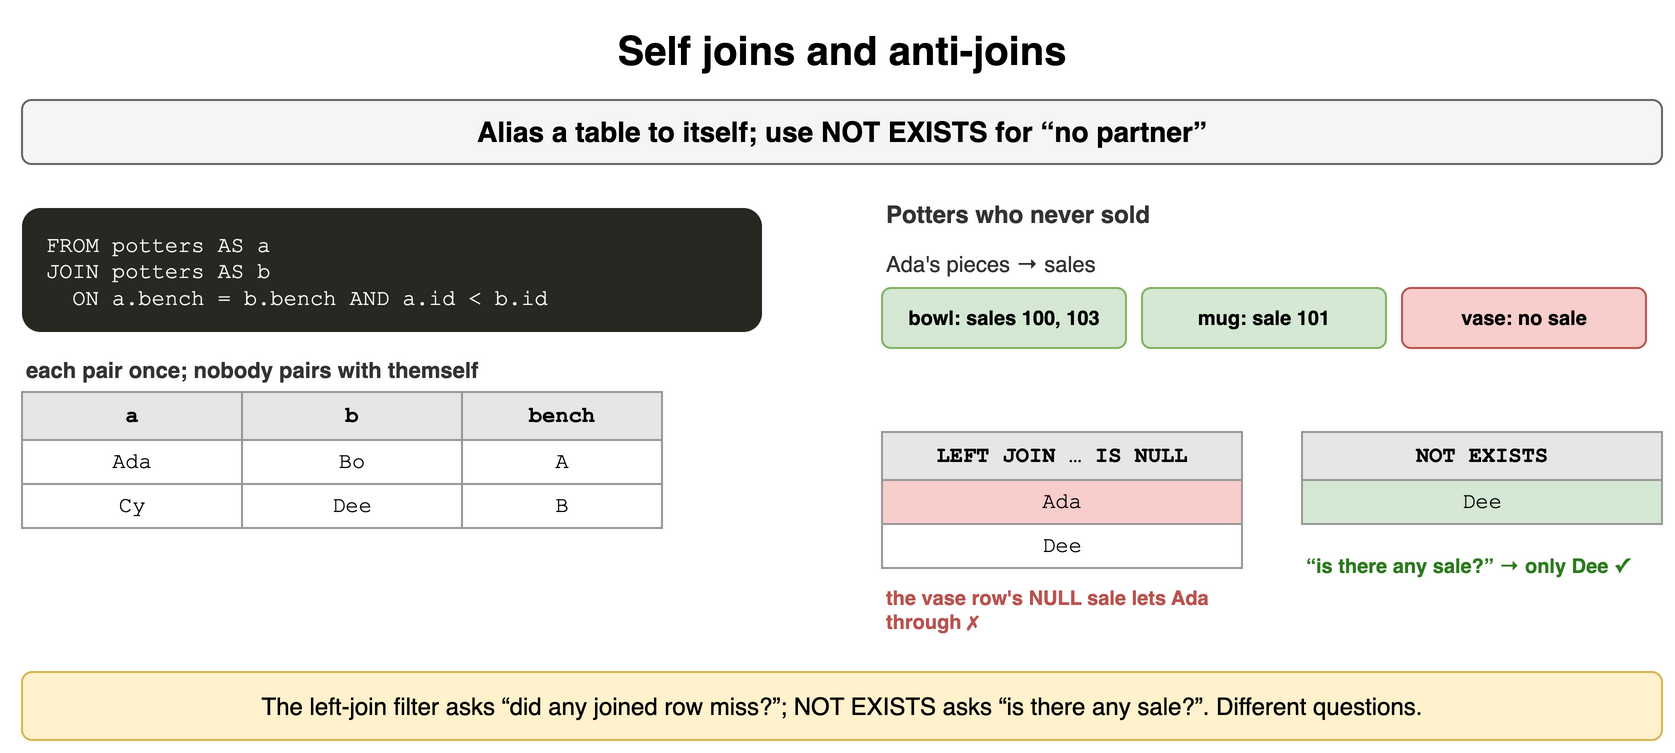

The diagram above was exported from draw.io. Its source (the exported page's mxGraphModel, read from the mxfile embedded in the PNG):
<mxGraphModel dx="900" dy="384" grid="1" gridSize="10" guides="1" tooltips="1" connect="1" arrows="1" fold="1" page="1" pageScale="1" pageWidth="900" pageHeight="384" math="0" shadow="0">
  <root>
    <mxCell id="0" />
    <mxCell id="1" parent="0" />
    <mxCell id="q31" value="Self joins and anti-joins" style="text;html=1;align=center;verticalAlign=middle;whiteSpace=wrap;fontSize=20;fontStyle=1;" vertex="1" parent="1">
      <mxGeometry x="40" y="10" width="820" height="30" as="geometry" />
    </mxCell>
    <mxCell id="q32" value="Alias a table to itself; use NOT EXISTS for “no partner”" style="rounded=1;whiteSpace=wrap;html=1;fillColor=#f5f5f5;strokeColor=#666666;fontStyle=1;fontSize=14;" vertex="1" parent="1">
      <mxGeometry x="40" y="50" width="820" height="32" as="geometry" />
    </mxCell>
    <mxCell id="q33" value="FROM&amp;nbsp;potters&amp;nbsp;AS&amp;nbsp;a&lt;br&gt;JOIN&amp;nbsp;potters&amp;nbsp;AS&amp;nbsp;b&lt;br&gt;&amp;nbsp;&amp;nbsp;ON&amp;nbsp;a.bench&amp;nbsp;=&amp;nbsp;b.bench&amp;nbsp;AND&amp;nbsp;a.id&amp;nbsp;&amp;lt;&amp;nbsp;b.id" style="rounded=1;whiteSpace=wrap;html=1;align=left;verticalAlign=top;spacingLeft=10;spacingTop=6;fontFamily=Courier New;fontSize=11;fillColor=#272822;fontColor=#f8f8f2;strokeColor=none;" vertex="1" parent="1">
      <mxGeometry x="40" y="104" width="370" height="62" as="geometry" />
    </mxCell>
    <mxCell id="q34" value="each pair once; nobody pairs with themself" style="text;html=1;whiteSpace=wrap;fontSize=11;align=left;verticalAlign=middle;fontSize=11;fontColor=#333333;fontStyle=1;" vertex="1" parent="1">
      <mxGeometry x="40" y="176" width="400" height="18" as="geometry" />
    </mxCell>
    <mxCell id="q35" value="a" style="whiteSpace=wrap;html=1;fillColor=#e6e6e6;strokeColor=#999999;fontStyle=1;fontSize=11;fontFamily=Courier New;" vertex="1" parent="1">
      <mxGeometry x="40" y="196" width="110" height="24" as="geometry" />
    </mxCell>
    <mxCell id="q36" value="b" style="whiteSpace=wrap;html=1;fillColor=#e6e6e6;strokeColor=#999999;fontStyle=1;fontSize=11;fontFamily=Courier New;" vertex="1" parent="1">
      <mxGeometry x="150" y="196" width="110" height="24" as="geometry" />
    </mxCell>
    <mxCell id="q37" value="bench" style="whiteSpace=wrap;html=1;fillColor=#e6e6e6;strokeColor=#999999;fontStyle=1;fontSize=11;fontFamily=Courier New;" vertex="1" parent="1">
      <mxGeometry x="260" y="196" width="100" height="24" as="geometry" />
    </mxCell>
    <mxCell id="q38" value="Ada" style="whiteSpace=wrap;html=1;fillColor=#ffffff;strokeColor=#999999;fontSize=11;fontFamily=Courier New;" vertex="1" parent="1">
      <mxGeometry x="40" y="220" width="110" height="22" as="geometry" />
    </mxCell>
    <mxCell id="q39" value="Bo" style="whiteSpace=wrap;html=1;fillColor=#ffffff;strokeColor=#999999;fontSize=11;fontFamily=Courier New;" vertex="1" parent="1">
      <mxGeometry x="150" y="220" width="110" height="22" as="geometry" />
    </mxCell>
    <mxCell id="q310" value="A" style="whiteSpace=wrap;html=1;fillColor=#ffffff;strokeColor=#999999;fontSize=11;fontFamily=Courier New;" vertex="1" parent="1">
      <mxGeometry x="260" y="220" width="100" height="22" as="geometry" />
    </mxCell>
    <mxCell id="q311" value="Cy" style="whiteSpace=wrap;html=1;fillColor=#ffffff;strokeColor=#999999;fontSize=11;fontFamily=Courier New;" vertex="1" parent="1">
      <mxGeometry x="40" y="242" width="110" height="22" as="geometry" />
    </mxCell>
    <mxCell id="q312" value="Dee" style="whiteSpace=wrap;html=1;fillColor=#ffffff;strokeColor=#999999;fontSize=11;fontFamily=Courier New;" vertex="1" parent="1">
      <mxGeometry x="150" y="242" width="110" height="22" as="geometry" />
    </mxCell>
    <mxCell id="q313" value="B" style="whiteSpace=wrap;html=1;fillColor=#ffffff;strokeColor=#999999;fontSize=11;fontFamily=Courier New;" vertex="1" parent="1">
      <mxGeometry x="260" y="242" width="100" height="22" as="geometry" />
    </mxCell>
    <mxCell id="q314" value="Potters who never sold" style="text;html=1;whiteSpace=wrap;fontSize=11;align=left;verticalAlign=middle;fontSize=12;fontColor=#333333;fontStyle=1;" vertex="1" parent="1">
      <mxGeometry x="470" y="98" width="390" height="18" as="geometry" />
    </mxCell>
    <mxCell id="q315" value="Ada's pieces → sales" style="text;html=1;whiteSpace=wrap;fontSize=11;align=left;verticalAlign=middle;fontSize=11;fontColor=#333333;" vertex="1" parent="1">
      <mxGeometry x="470" y="124" width="390" height="16" as="geometry" />
    </mxCell>
    <mxCell id="q316" value="bowl: sales 100, 103" style="rounded=1;whiteSpace=wrap;html=1;fillColor=#d5e8d4;strokeColor=#82b366;fontSize=10;align=center;fontStyle=1;" vertex="1" parent="1">
      <mxGeometry x="470" y="144" width="122" height="30" as="geometry" />
    </mxCell>
    <mxCell id="q317" value="mug: sale 101" style="rounded=1;whiteSpace=wrap;html=1;fillColor=#d5e8d4;strokeColor=#82b366;fontSize=10;align=center;fontStyle=1;" vertex="1" parent="1">
      <mxGeometry x="600" y="144" width="122" height="30" as="geometry" />
    </mxCell>
    <mxCell id="q318" value="vase: no sale" style="rounded=1;whiteSpace=wrap;html=1;fillColor=#f8cecc;strokeColor=#b85450;fontSize=10;align=center;fontStyle=1;" vertex="1" parent="1">
      <mxGeometry x="730" y="144" width="122" height="30" as="geometry" />
    </mxCell>
    <mxCell id="q319" value="LEFT JOIN … IS NULL" style="whiteSpace=wrap;html=1;fillColor=#e6e6e6;strokeColor=#999999;fontStyle=1;fontSize=11;fontFamily=Courier New;" vertex="1" parent="1">
      <mxGeometry x="470" y="216" width="180" height="24" as="geometry" />
    </mxCell>
    <mxCell id="q320" value="Ada" style="whiteSpace=wrap;html=1;fillColor=#f8cecc;strokeColor=#999999;fontSize=11;fontFamily=Courier New;" vertex="1" parent="1">
      <mxGeometry x="470" y="240" width="180" height="22" as="geometry" />
    </mxCell>
    <mxCell id="q321" value="Dee" style="whiteSpace=wrap;html=1;fillColor=#ffffff;strokeColor=#999999;fontSize=11;fontFamily=Courier New;" vertex="1" parent="1">
      <mxGeometry x="470" y="262" width="180" height="22" as="geometry" />
    </mxCell>
    <mxCell id="q322" value="NOT EXISTS" style="whiteSpace=wrap;html=1;fillColor=#e6e6e6;strokeColor=#999999;fontStyle=1;fontSize=11;fontFamily=Courier New;" vertex="1" parent="1">
      <mxGeometry x="680" y="216" width="180" height="24" as="geometry" />
    </mxCell>
    <mxCell id="q323" value="Dee" style="whiteSpace=wrap;html=1;fillColor=#d5e8d4;strokeColor=#999999;fontSize=11;fontFamily=Courier New;" vertex="1" parent="1">
      <mxGeometry x="680" y="240" width="180" height="22" as="geometry" />
    </mxCell>
    <mxCell id="q324" value="the vase row's NULL sale lets Ada through ✗" style="text;html=1;whiteSpace=wrap;fontSize=11;align=left;verticalAlign=middle;fontSize=10;fontColor=#b85450;fontStyle=1;" vertex="1" parent="1">
      <mxGeometry x="470" y="290" width="200" height="30" as="geometry" />
    </mxCell>
    <mxCell id="q325" value="“is there any sale?” → only Dee ✓" style="text;html=1;whiteSpace=wrap;fontSize=11;align=left;verticalAlign=middle;fontSize=10;fontColor=#2d7a1f;fontStyle=1;" vertex="1" parent="1">
      <mxGeometry x="680" y="268" width="180" height="30" as="geometry" />
    </mxCell>
    <mxCell id="q326" value="The left-join filter asks “did any joined row miss?”; NOT EXISTS asks “is there any sale?”. Different questions." style="rounded=1;whiteSpace=wrap;html=1;fillColor=#fff2cc;strokeColor=#d6b656;fontSize=12;align=center;" vertex="1" parent="1">
      <mxGeometry x="40" y="336" width="820" height="34" as="geometry" />
    </mxCell>
  </root>
</mxGraphModel>